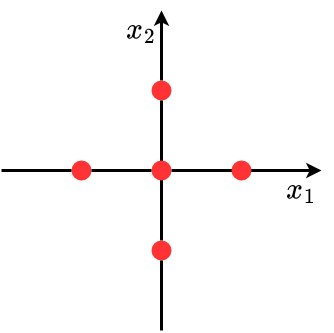

The diagram above was exported from draw.io. Its source (the exported page's mxGraphModel, read from the mxfile embedded in the PNG):
<mxGraphModel dx="1298" dy="809" grid="1" gridSize="10" guides="1" tooltips="1" connect="1" arrows="1" fold="1" page="1" pageScale="1" pageWidth="3300" pageHeight="2339" math="1" shadow="0">
  <root>
    <mxCell id="0" />
    <mxCell id="1" parent="0" />
    <mxCell id="h02rsEtqW3mr54mV26Jk-1" value="" style="endArrow=classic;html=1;rounded=0;strokeWidth=3;startArrow=none;" edge="1" parent="1" source="h02rsEtqW3mr54mV26Jk-9">
      <mxGeometry width="50" height="50" relative="1" as="geometry">
        <mxPoint x="640" y="480" as="sourcePoint" />
        <mxPoint x="640" y="160" as="targetPoint" />
      </mxGeometry>
    </mxCell>
    <mxCell id="h02rsEtqW3mr54mV26Jk-2" value="" style="endArrow=classic;html=1;rounded=0;strokeWidth=3;startArrow=none;" edge="1" parent="1" source="h02rsEtqW3mr54mV26Jk-11">
      <mxGeometry width="50" height="50" relative="1" as="geometry">
        <mxPoint x="480" y="320" as="sourcePoint" />
        <mxPoint x="800" y="320" as="targetPoint" />
      </mxGeometry>
    </mxCell>
    <mxCell id="h02rsEtqW3mr54mV26Jk-3" value="\(x_2\)" style="text;html=1;strokeColor=none;fillColor=none;align=center;verticalAlign=middle;whiteSpace=wrap;rounded=0;fontSize=25;" vertex="1" parent="1">
      <mxGeometry x="600" y="160" width="40" height="40" as="geometry" />
    </mxCell>
    <mxCell id="h02rsEtqW3mr54mV26Jk-5" value="\(x_1\)" style="text;html=1;strokeColor=none;fillColor=none;align=center;verticalAlign=middle;whiteSpace=wrap;rounded=0;fontSize=25;" vertex="1" parent="1">
      <mxGeometry x="760" y="320" width="40" height="40" as="geometry" />
    </mxCell>
    <mxCell id="h02rsEtqW3mr54mV26Jk-7" value="" style="ellipse;whiteSpace=wrap;html=1;aspect=fixed;fontFamily=Times New Roman;fontSize=25;strokeColor=none;fillColor=#FF3333;" vertex="1" parent="1">
      <mxGeometry x="710" y="310" width="20" height="20" as="geometry" />
    </mxCell>
    <mxCell id="h02rsEtqW3mr54mV26Jk-6" value="" style="ellipse;whiteSpace=wrap;html=1;aspect=fixed;fontFamily=Times New Roman;fontSize=25;strokeColor=none;fillColor=#FF3333;" vertex="1" parent="1">
      <mxGeometry x="550" y="310" width="20" height="20" as="geometry" />
    </mxCell>
    <mxCell id="h02rsEtqW3mr54mV26Jk-8" value="" style="endArrow=none;html=1;rounded=0;strokeWidth=3;" edge="1" parent="1" target="h02rsEtqW3mr54mV26Jk-6">
      <mxGeometry width="50" height="50" relative="1" as="geometry">
        <mxPoint x="480" y="320" as="sourcePoint" />
        <mxPoint x="800" y="320" as="targetPoint" />
      </mxGeometry>
    </mxCell>
    <mxCell id="h02rsEtqW3mr54mV26Jk-9" value="" style="ellipse;whiteSpace=wrap;html=1;aspect=fixed;fontFamily=Times New Roman;fontSize=25;strokeColor=none;fillColor=#FF3333;" vertex="1" parent="1">
      <mxGeometry x="630" y="230" width="20" height="20" as="geometry" />
    </mxCell>
    <mxCell id="h02rsEtqW3mr54mV26Jk-10" value="" style="endArrow=none;html=1;rounded=0;strokeWidth=3;startArrow=none;" edge="1" parent="1" source="h02rsEtqW3mr54mV26Jk-13" target="h02rsEtqW3mr54mV26Jk-9">
      <mxGeometry width="50" height="50" relative="1" as="geometry">
        <mxPoint x="640" y="480" as="sourcePoint" />
        <mxPoint x="640" y="160" as="targetPoint" />
      </mxGeometry>
    </mxCell>
    <mxCell id="h02rsEtqW3mr54mV26Jk-11" value="" style="ellipse;whiteSpace=wrap;html=1;aspect=fixed;fontFamily=Times New Roman;fontSize=25;strokeColor=none;fillColor=#FF3333;" vertex="1" parent="1">
      <mxGeometry x="630" y="310" width="20" height="20" as="geometry" />
    </mxCell>
    <mxCell id="h02rsEtqW3mr54mV26Jk-12" value="" style="endArrow=none;html=1;rounded=0;strokeWidth=3;startArrow=none;" edge="1" parent="1" source="h02rsEtqW3mr54mV26Jk-6" target="h02rsEtqW3mr54mV26Jk-11">
      <mxGeometry width="50" height="50" relative="1" as="geometry">
        <mxPoint x="570" y="320" as="sourcePoint" />
        <mxPoint x="800" y="320" as="targetPoint" />
      </mxGeometry>
    </mxCell>
    <mxCell id="h02rsEtqW3mr54mV26Jk-13" value="" style="ellipse;whiteSpace=wrap;html=1;aspect=fixed;fontFamily=Times New Roman;fontSize=25;strokeColor=none;fillColor=#FF3333;" vertex="1" parent="1">
      <mxGeometry x="630" y="390" width="20" height="20" as="geometry" />
    </mxCell>
    <mxCell id="h02rsEtqW3mr54mV26Jk-14" value="" style="endArrow=none;html=1;rounded=0;strokeWidth=3;" edge="1" parent="1" target="h02rsEtqW3mr54mV26Jk-13">
      <mxGeometry width="50" height="50" relative="1" as="geometry">
        <mxPoint x="640" y="480" as="sourcePoint" />
        <mxPoint x="640" y="250" as="targetPoint" />
      </mxGeometry>
    </mxCell>
  </root>
</mxGraphModel>